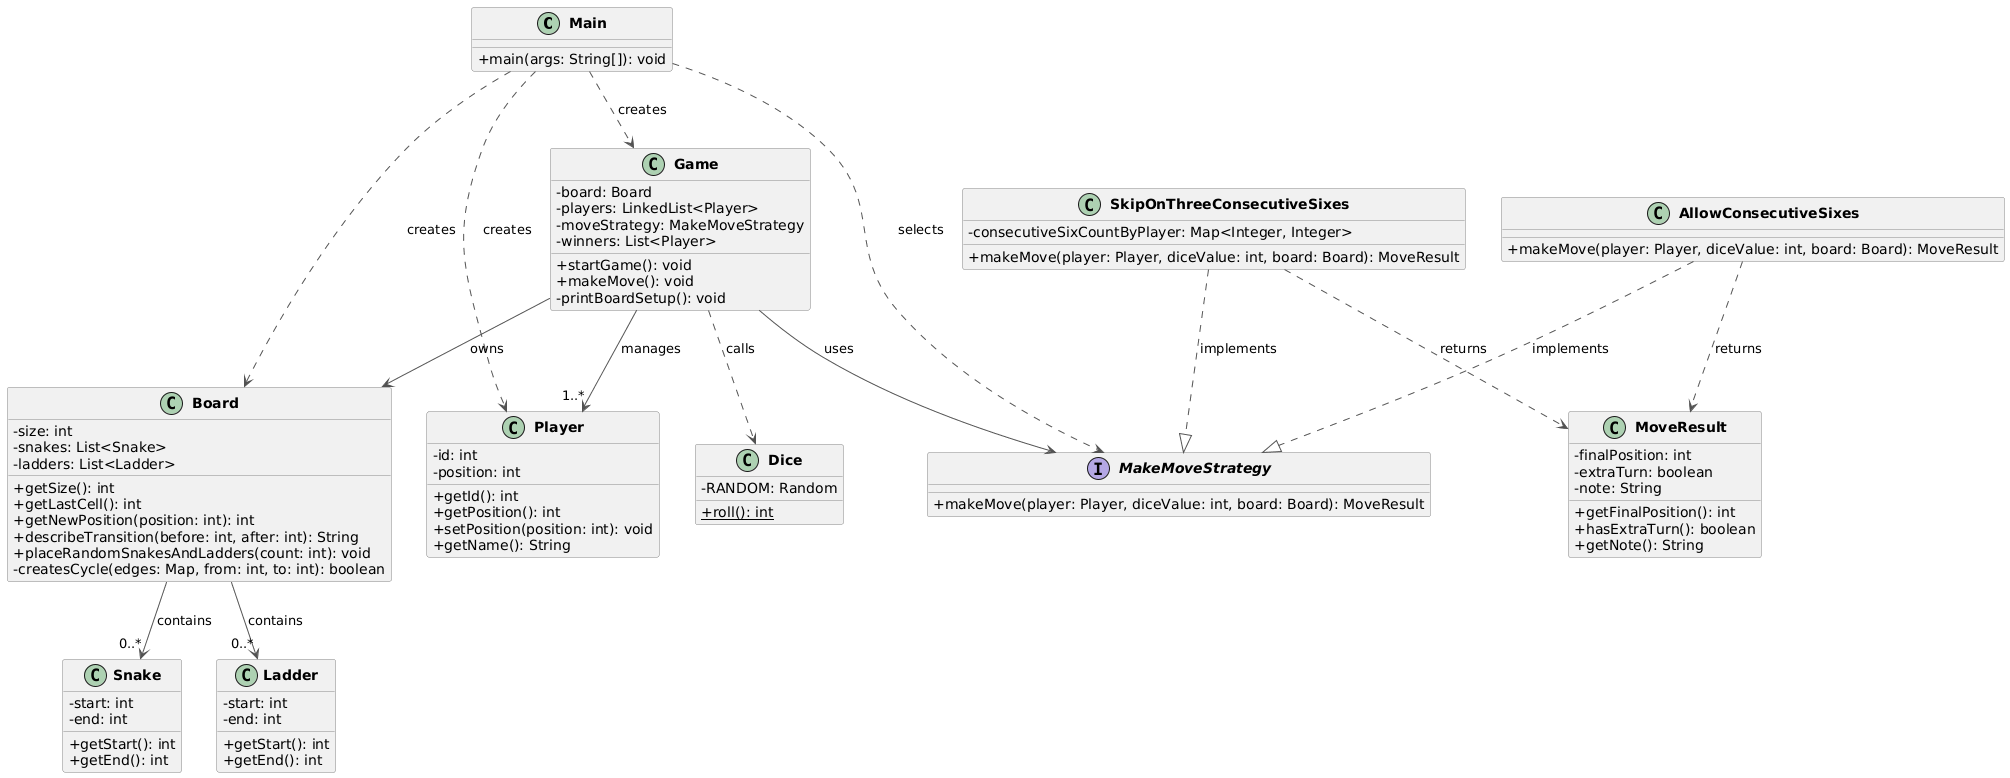

The diagram above was rendered by PlantUML. Its source (embedded in the PNG):
@startuml
skinparam classAttributeIconSize 0
skinparam classFontStyle bold
skinparam ArrowColor #555555
skinparam ClassBorderColor #888888

class Main {
  + main(args: String[]): void
}

class Game {
  - board: Board
  - players: LinkedList<Player>
  - moveStrategy: MakeMoveStrategy
  - winners: List<Player>
  + startGame(): void
  + makeMove(): void
  - printBoardSetup(): void
}

class Board {
  - size: int
  - snakes: List<Snake>
  - ladders: List<Ladder>
  + getSize(): int
  + getLastCell(): int
  + getNewPosition(position: int): int
  + describeTransition(before: int, after: int): String
  + placeRandomSnakesAndLadders(count: int): void
  - createsCycle(edges: Map, from: int, to: int): boolean
}

class Player {
  - id: int
  - position: int
  + getId(): int
  + getPosition(): int
  + setPosition(position: int): void
  + getName(): String
}

class Dice {
  - RANDOM: Random
  + {static} roll(): int
}

class Snake {
  - start: int
  - end: int
  + getStart(): int
  + getEnd(): int
}

class Ladder {
  - start: int
  - end: int
  + getStart(): int
  + getEnd(): int
}

interface MakeMoveStrategy {
  + makeMove(player: Player, diceValue: int, board: Board): MoveResult
}

class AllowConsecutiveSixes {
  + makeMove(player: Player, diceValue: int, board: Board): MoveResult
}

class SkipOnThreeConsecutiveSixes {
  - consecutiveSixCountByPlayer: Map<Integer, Integer>
  + makeMove(player: Player, diceValue: int, board: Board): MoveResult
}

class MoveResult {
  - finalPosition: int
  - extraTurn: boolean
  - note: String
  + getFinalPosition(): int
  + hasExtraTurn(): boolean
  + getNote(): String
}

Main ..> Game : creates
Main ..> Board : creates
Main ..> Player : creates
Main ..> MakeMoveStrategy : selects

Game --> Board : owns
Game --> "1..*" Player : manages
Game --> MakeMoveStrategy : uses
Game ..> Dice : calls

Board --> "0..*" Snake : contains
Board --> "0..*" Ladder : contains

AllowConsecutiveSixes ..|> MakeMoveStrategy : implements
SkipOnThreeConsecutiveSixes ..|> MakeMoveStrategy : implements

AllowConsecutiveSixes ..> MoveResult : returns
SkipOnThreeConsecutiveSixes ..> MoveResult : returns
@enduml